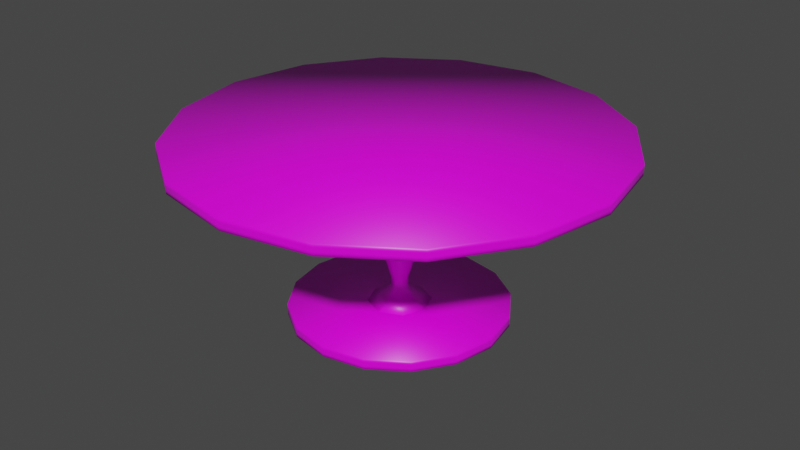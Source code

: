 # Source: Round_Table.blend  (saved by Blender 3.2.14; exported with 4.5.12 LTS)
import bpy
from mathutils import Matrix  # noqa: F401  (used for matrix-valued properties, if any)

bpy.ops.wm.read_factory_settings(use_empty=True)
scene = bpy.context.scene
scene.name = 'Scene'

# ---- collections
col_collection = bpy.data.collections.new('Collection'); scene.collection.children.link(col_collection)

# ---- images (referenced by path relative to the original .blend; pixels are not part of the script)
import os
ASSET_DIR = os.environ.get("B2B_ASSET_DIR", "")  # directory of the original .blend (textures are referenced by path, not embedded)
HERE = os.path.dirname(os.path.abspath(__file__))  # packed textures are extracted next to this script under _unpacked/

def load_image(name, relpath, width, height, colorspace="sRGB"):
    """Load a texture the original file referenced (path relative to the .blend, or extracted next to this script)."""
    p = next((c for c in (os.path.join(HERE, relpath), os.path.join(ASSET_DIR, relpath)) if relpath and os.path.exists(c)), "")
    if p:
        img = bpy.data.images.load(p, check_existing=True)
        img.name = name
    else:  # same state as the original file: an image datablock whose file is absent (Cycles renders it pink)
        img = bpy.data.images.new(name, width, height)
        img.source = "FILE"
        img.filepath = "//" + (relpath or name)
    img.colorspace_settings.name = colorspace
    return img
img_circular_blue_highlight_texture_png = load_image('Circular Blue Highlight Texture.png', 'Circular Blue Highlight Texture.png', 1024, 1024, 'sRGB')

# ---- materials (node trees are filled in below, after node groups)
mat_circular_table = bpy.data.materials.new('Circular Table')
mat_circular_table.alpha_threshold = 0.0
mat_circular_table.use_transparent_shadow = False
mat_circular_table.line_color = (0.0, 0.0, 0.0, 1.0)

# ---- material node trees
mat_circular_table.use_nodes = True; mat_circular_table.node_tree.nodes.clear()
_N = mat_circular_table.node_tree.nodes; _L = mat_circular_table.node_tree.links
n0 = _N.new('ShaderNodeOutputMaterial'); n0.name = 'Material Output'; n0.location = (300, 300)
n1 = _N.new('ShaderNodeBsdfPrincipled'); n1.name = 'Principled BSDF'; n1.location = (10, 300)
n1.distribution = 'GGX'
n1.subsurface_method = 'RANDOM_WALK_SKIN'
n1.inputs[2].default_value = 0.4
n1.inputs[3].default_value = 1.45
n1.inputs[27].default_value = (0.0, 0.0, 0.0, 1.0)
n1.inputs[28].default_value = 1.0
n2 = _N.new('ShaderNodeTexImage'); n2.name = 'Image Texture'; n2.location = (-373, 207)
n2.image = img_circular_blue_highlight_texture_png
_L.new(n1.outputs[0], n0.inputs[0])
_L.new(n2.outputs[0], n1.inputs[0])
n0.is_active_output = True

# ---- world
world_world = bpy.data.worlds.new('World'); scene.world = world_world
world_world.use_nodes = True; world_world.node_tree.nodes.clear()
_N = world_world.node_tree.nodes; _L = world_world.node_tree.links
n0 = _N.new('ShaderNodeOutputWorld'); n0.name = 'World Output'; n0.location = (300, 300)
n1 = _N.new('ShaderNodeBackground'); n1.name = 'Background'; n1.location = (10, 300)
n1.inputs[0].default_value = (0.05088, 0.05088, 0.05088, 1.0)
_L.new(n1.outputs[0], n0.inputs[0])
n0.is_active_output = True
world_world.color = (0.05088, 0.05088, 0.05088)
world_world.use_sun_shadow = False
world_world.sun_shadow_jitter_overblur = 0.0

# ---- meshes
me_cylinder = bpy.data.meshes.new('Cylinder')
me_cylinder.from_pydata([(-1.029e-07, 4.907, 3.876), (-1.029e-07, 4.907, 4.124), (1.878, 4.534, 3.876), (1.878, 4.534, 4.124), (3.47, 3.47, 3.876), (3.47, 3.47, 4.124), (4.534, 1.878, 3.876), (4.534, 1.878, 4.124), (4.907, -1.949e-07, 3.876), (4.907, -1.949e-07, 4.124), (4.534, -1.878, 3.876), (4.534, -1.878, 4.124), (3.47, -3.47, 3.876), (3.47, -3.47, 4.124), (1.878, -4.534, 3.876), (1.878, -4.534, 4.124), (-5.319e-07, -4.907, 3.876), (-5.319e-07, -4.907, 4.124), (-1.878, -4.534, 3.876), (-1.878, -4.534, 4.124), (-3.47, -3.47, 3.876), (-3.47, -3.47, 4.124), (-4.534, -1.878, 3.876), (-4.534, -1.878, 4.124), (-4.907, 7.817e-08, 3.876), (-4.907, 7.817e-08, 4.124), (-4.534, 1.878, 3.876), (-4.534, 1.878, 4.124), (-3.47, 3.47, 3.876), (-3.47, 3.47, 4.124), (-1.878, 4.534, 3.876), (-1.878, 4.534, 4.124), (-1.878, 4.534, 3.959), (-1.878, 4.534, 4.041), (-3.47, 3.47, 3.959), (-3.47, 3.47, 4.041), (-4.534, 1.878, 3.959), (-4.534, 1.878, 4.041), (-4.907, 7.817e-08, 3.959), (-4.907, 7.817e-08, 4.041), (-4.534, -1.878, 3.959), (-4.534, -1.878, 4.041), (-3.47, -3.47, 3.959), (-3.47, -3.47, 4.041), (-1.878, -4.534, 3.959), (-1.878, -4.534, 4.041), (-5.319e-07, -4.907, 3.959), (-5.319e-07, -4.907, 4.041), (1.878, -4.534, 3.959), (1.878, -4.534, 4.041), (3.47, -3.47, 3.959), (3.47, -3.47, 4.041), (4.534, -1.878, 3.959), (4.534, -1.878, 4.041), (4.907, -1.949e-07, 3.959), (4.907, -1.949e-07, 4.041), (4.534, 1.878, 3.959), (4.534, 1.878, 4.041), (3.47, 3.47, 3.959), (3.47, 3.47, 4.041), (1.878, 4.534, 3.959), (1.878, 4.534, 4.041), (-1.029e-07, 4.907, 4.041), (-1.029e-07, 4.907, 3.959)], [], [(28, 34, 32, 30), (26, 36, 34, 28), (24, 38, 36, 26), (22, 40, 38, 24), (20, 42, 40, 22), (18, 44, 42, 20), (16, 46, 44, 18), (14, 48, 46, 16), (12, 50, 48, 14), (10, 52, 50, 12), (8, 54, 52, 10), (6, 56, 54, 8), (4, 58, 56, 6), (3, 1, 31, 29, 27, 25, 23, 21, 19, 17, 15, 13, 11, 9, 7, 5), (2, 60, 58, 4), (60, 2, 0, 63), (0, 2, 4, 6, 8, 10, 12, 14, 16, 18, 20, 22, 24, 26, 28, 30), (60, 61, 59, 58), (29, 31, 33, 35), (58, 59, 57, 56), (27, 29, 35, 37), (56, 57, 55, 54), (25, 27, 37, 39), (54, 55, 53, 52), (23, 25, 39, 41), (52, 53, 51, 50), (21, 23, 41, 43), (50, 51, 49, 48), (19, 21, 43, 45), (48, 49, 47, 46), (17, 19, 45, 47), (46, 47, 45, 44), (15, 17, 47, 49), (44, 45, 43, 42), (13, 15, 49, 51), (42, 43, 41, 40), (11, 13, 51, 53), (40, 41, 39, 38), (9, 11, 53, 55), (38, 39, 37, 36), (7, 9, 55, 57), (36, 37, 35, 34), (5, 7, 57, 59), (34, 35, 33, 32), (3, 5, 59, 61), (32, 33, 62, 63), (63, 0, 30, 32), (1, 3, 61, 62), (31, 1, 62, 33), (62, 61, 60, 63)])
me_cylinder.polygons.foreach_set('use_smooth', [True] * 50)
_uv = me_cylinder.uv_layers.new(name='UVMap')
_uv.uv.foreach_set('vector', [0.08937, 0.5023, 0.07919, 0.5023, 0.07919, 0.2651, 0.08937, 0.2651, 0.08937, 0.7394, 0.07919, 0.7394, 0.07919, 0.5023, 0.08937, 0.5023, 0.08937, 0.9766, 0.07919, 0.9766, 0.07919, 0.7394, 0.08937, 0.7394, 0.1393, 0.2559, 0.1289, 0.2559, 0.1289, 0.01453, 0.1393, 0.01453, 0.1393, 0.4972, 0.1289, 0.4972, 0.1289, 0.2559, 0.1393, 0.2559, 0.1393, 0.7386, 0.1289, 0.7386, 0.1289, 0.4972, 0.1393, 0.4972, 0.1393, 0.9799, 0.1289, 0.9799, 0.1289, 0.7386, 0.1393, 0.7386, 0.1171, 0.2559, 0.1067, 0.2559, 0.1067, 0.01453, 0.1171, 0.01453, 0.1171, 0.4972, 0.1067, 0.4972, 0.1067, 0.2559, 0.1171, 0.2559, 0.1171, 0.7386, 0.1067, 0.7386, 0.1067, 0.4972, 0.1171, 0.4972, 0.1171, 0.9799, 0.1067, 0.9799, 0.1067, 0.7386, 0.1171, 0.7386, 0.08381, 0.2559, 0.07345, 0.2559, 0.07345, 0.01453, 0.08381, 0.01453, 0.08381, 0.4972, 0.07345, 0.4972, 0.07345, 0.2559, 0.08381, 0.2559, 0.5095, 0.1264, 0.6403, 0.1963, 0.7344, 0.311, 0.7774, 0.4529, 0.7629, 0.6005, 0.693, 0.7313, 0.5783, 0.8254, 0.4364, 0.8685, 0.2888, 0.8539, 0.158, 0.784, 0.06386, 0.6694, 0.0208, 0.5274, 0.03534, 0.3798, 0.1053, 0.249, 0.2199, 0.1549, 0.3618, 0.1119, 0.08381, 0.7386, 0.07345, 0.7386, 0.07345, 0.4972, 0.08381, 0.4972, 0.07345, 0.7386, 0.08381, 0.7386, 0.08381, 0.9799, 0.07345, 0.9799, 0.693, 0.249, 0.7629, 0.3798, 0.7774, 0.5274, 0.7344, 0.6694, 0.6403, 0.784, 0.5095, 0.8539, 0.3618, 0.8685, 0.2199, 0.8254, 0.1053, 0.7313, 0.03534, 0.6005, 0.0208, 0.4529, 0.06386, 0.311, 0.158, 0.1963, 0.2888, 0.1264, 0.4364, 0.1119, 0.5783, 0.1549, 0.9395, 0.2767, 0.9489, 0.2767, 0.9489, 0.4957, 0.9395, 0.4957, 0.06163, 0.4972, 0.06163, 0.7386, 0.05127, 0.7386, 0.05127, 0.4972, 0.9395, 0.4957, 0.9489, 0.4957, 0.9489, 0.7147, 0.9395, 0.7147, 0.06163, 0.2559, 0.06163, 0.4972, 0.05127, 0.4972, 0.05127, 0.2559, 0.9395, 0.7147, 0.9489, 0.7147, 0.9489, 0.9338, 0.9395, 0.9338, 0.06163, 0.01453, 0.06163, 0.2559, 0.05127, 0.2559, 0.05127, 0.01453, 0.8992, 0.05769, 0.9086, 0.05769, 0.9086, 0.2767, 0.8992, 0.2767, 0.08454, 0.2559, 0.08454, 0.01453, 0.0949, 0.01453, 0.0949, 0.2559, 0.8992, 0.2767, 0.9086, 0.2767, 0.9086, 0.4957, 0.8992, 0.4957, 0.08454, 0.4972, 0.08454, 0.2559, 0.0949, 0.2559, 0.0949, 0.4972, 0.8992, 0.4957, 0.9086, 0.4957, 0.9086, 0.7147, 0.8992, 0.7147, 0.08454, 0.7386, 0.08454, 0.4972, 0.0949, 0.4972, 0.0949, 0.7386, 0.8992, 0.7147, 0.9086, 0.7147, 0.9086, 0.9338, 0.8992, 0.9338, 0.08454, 0.9799, 0.08454, 0.7386, 0.0949, 0.7386, 0.0949, 0.9799, 0.9193, 0.05769, 0.9287, 0.05769, 0.9287, 0.2767, 0.9193, 0.2767, 0.06236, 0.2559, 0.06236, 0.01453, 0.07272, 0.01453, 0.07272, 0.2559, 0.9193, 0.2767, 0.9287, 0.2767, 0.9287, 0.4957, 0.9193, 0.4957, 0.06236, 0.4972, 0.06236, 0.2559, 0.07272, 0.2559, 0.07272, 0.4972, 0.9193, 0.4957, 0.9287, 0.4957, 0.9287, 0.7147, 0.9193, 0.7147, 0.06236, 0.7386, 0.06236, 0.4972, 0.07272, 0.4972, 0.07272, 0.7386, 0.9193, 0.7147, 0.9287, 0.7147, 0.9287, 0.9338, 0.9193, 0.9338, 0.06236, 0.9799, 0.06236, 0.7386, 0.07272, 0.7386, 0.07272, 0.9799, 0.8892, 0.05769, 0.8986, 0.05769, 0.8986, 0.2767, 0.8892, 0.2767, 0.04018, 0.2559, 0.04018, 0.01453, 0.05054, 0.01453, 0.05054, 0.2559, 0.8892, 0.2767, 0.8986, 0.2767, 0.8986, 0.4957, 0.8892, 0.4957, 0.04018, 0.4972, 0.04018, 0.2559, 0.05054, 0.2559, 0.05054, 0.4972, 0.8892, 0.4957, 0.8986, 0.4957, 0.8986, 0.7147, 0.8892, 0.7147, 0.04018, 0.7386, 0.04018, 0.4972, 0.05054, 0.4972, 0.05054, 0.7386, 0.8892, 0.7147, 0.8986, 0.7147, 0.8986, 0.9338, 0.8892, 0.9338, 0.07919, 0.02795, 0.08937, 0.02795, 0.08937, 0.2651, 0.07919, 0.2651, 0.04018, 0.9799, 0.04018, 0.7386, 0.05054, 0.7386, 0.05054, 0.9799, 0.06163, 0.7386, 0.06163, 0.9799, 0.05127, 0.9799, 0.05127, 0.7386, 0.9489, 0.05769, 0.9489, 0.2767, 0.9395, 0.2767, 0.9395, 0.05769])
me_cylinder.materials.append(mat_circular_table)
me_cylinder.update()
me_cylinder_001 = bpy.data.meshes.new('Cylinder.001')
me_cylinder_001.from_pydata([(-9.579e-08, 2.454, 0.0007677), (-9.578e-08, 2.454, 0.2485), (0.939, 2.267, 0.0007677), (0.939, 2.267, 0.2485), (1.735, 1.735, 0.0007677), (1.735, 1.735, 0.2485), (2.267, 0.939, 0.0007677), (2.267, 0.939, 0.2485), (2.454, -9.743e-08, 0.0007677), (2.454, -9.743e-08, 0.2485), (2.267, -0.939, 0.0007677), (2.267, -0.939, 0.2485), (1.735, -1.735, 0.0007677), (1.735, -1.735, 0.2485), (0.939, -2.267, 0.0007677), (0.939, -2.267, 0.2485), (-3.103e-07, -2.454, 0.0007677), (-3.103e-07, -2.454, 0.2485), (-0.939, -2.267, 0.0007677), (-0.939, -2.267, 0.2485), (-1.735, -1.735, 0.0007677), (-1.735, -1.735, 0.2485), (-2.267, -0.939, 0.0007677), (-2.267, -0.939, 0.2485), (-2.454, 3.908e-08, 0.0007677), (-2.454, 3.908e-08, 0.2485), (-2.267, 0.939, 0.0007677), (-2.267, 0.939, 0.2485), (-1.735, 1.735, 0.0007677), (-1.735, 1.735, 0.2485), (-0.939, 2.267, 0.0007677), (-0.939, 2.267, 0.2485), (-0.939, 2.267, 0.08335), (-0.939, 2.267, 0.1659), (-1.735, 1.735, 0.08335), (-1.735, 1.735, 0.1659), (-2.267, 0.939, 0.08335), (-2.267, 0.939, 0.1659), (-2.454, 3.908e-08, 0.08335), (-2.454, 3.908e-08, 0.1659), (-2.267, -0.939, 0.08335), (-2.267, -0.939, 0.1659), (-1.735, -1.735, 0.08335), (-1.735, -1.735, 0.1659), (-0.939, -2.267, 0.08335), (-0.939, -2.267, 0.1659), (-3.103e-07, -2.454, 0.08335), (-3.103e-07, -2.454, 0.1659), (0.939, -2.267, 0.08335), (0.939, -2.267, 0.1659), (1.735, -1.735, 0.08335), (1.735, -1.735, 0.1659), (2.267, -0.939, 0.08335), (2.267, -0.939, 0.1659), (2.454, -9.743e-08, 0.08335), (2.454, -9.743e-08, 0.1659), (2.267, 0.939, 0.08335), (2.267, 0.939, 0.1659), (1.735, 1.735, 0.08335), (1.735, 1.735, 0.1659), (0.939, 2.267, 0.08335), (0.939, 2.267, 0.1659), (-9.578e-08, 2.454, 0.1659), (-9.578e-08, 2.454, 0.08335)], [], [(28, 34, 32, 30), (26, 36, 34, 28), (24, 38, 36, 26), (22, 40, 38, 24), (20, 42, 40, 22), (18, 44, 42, 20), (16, 46, 44, 18), (14, 48, 46, 16), (12, 50, 48, 14), (10, 52, 50, 12), (8, 54, 52, 10), (6, 56, 54, 8), (4, 58, 56, 6), (3, 1, 31, 29, 27, 25, 23, 21, 19, 17, 15, 13, 11, 9, 7, 5), (2, 60, 58, 4), (60, 2, 0, 63), (0, 2, 4, 6, 8, 10, 12, 14, 16, 18, 20, 22, 24, 26, 28, 30), (60, 61, 59, 58), (29, 31, 33, 35), (58, 59, 57, 56), (27, 29, 35, 37), (56, 57, 55, 54), (25, 27, 37, 39), (54, 55, 53, 52), (23, 25, 39, 41), (52, 53, 51, 50), (21, 23, 41, 43), (50, 51, 49, 48), (19, 21, 43, 45), (48, 49, 47, 46), (17, 19, 45, 47), (46, 47, 45, 44), (15, 17, 47, 49), (44, 45, 43, 42), (13, 15, 49, 51), (42, 43, 41, 40), (11, 13, 51, 53), (40, 41, 39, 38), (9, 11, 53, 55), (38, 39, 37, 36), (7, 9, 55, 57), (36, 37, 35, 34), (5, 7, 57, 59), (34, 35, 33, 32), (3, 5, 59, 61), (32, 33, 62, 63), (63, 0, 30, 32), (1, 3, 61, 62), (31, 1, 62, 33), (62, 61, 60, 63)])
me_cylinder_001.polygons.foreach_set('use_smooth', [True] * 50)
_uv = me_cylinder_001.uv_layers.new(name='UVMap')
_uv.uv.foreach_set('vector', [0.04326, 0.5, 0.02181, 0.5, 0.02181, 0.2501, 0.04326, 0.2501, 0.04326, 0.7499, 0.02181, 0.7499, 0.02181, 0.5, 0.04326, 0.5, 0.04326, 0.9999, 0.02181, 0.9999, 0.02181, 0.7499, 0.04326, 0.7499, 0.08664, 0.2501, 0.06519, 0.2501, 0.06519, 0.0001172, 0.08665, 0.0001172, 0.08665, 0.5, 0.06519, 0.5, 0.06519, 0.2501, 0.08664, 0.2501, 0.08665, 0.7499, 0.06519, 0.7499, 0.06519, 0.5, 0.08665, 0.5, 0.08665, 0.9999, 0.06519, 0.9999, 0.06519, 0.7499, 0.08665, 0.7499, 0.06495, 0.2501, 0.0435, 0.2501, 0.0435, 0.0001172, 0.06495, 0.0001172, 0.06495, 0.5, 0.0435, 0.5, 0.0435, 0.2501, 0.06495, 0.2501, 0.06495, 0.7499, 0.0435, 0.7499, 0.0435, 0.5, 0.06495, 0.5, 0.06495, 0.9999, 0.0435, 0.9999, 0.0435, 0.7499, 0.06495, 0.7499, 0.1303, 0.7499, 0.1517, 0.7499, 0.1517, 0.9999, 0.1303, 0.9999, 0.1303, 0.5, 0.1517, 0.5, 0.1517, 0.7499, 0.1303, 0.7499, 0.5783, 0.1549, 0.693, 0.249, 0.7629, 0.3798, 0.7774, 0.5274, 0.7344, 0.6694, 0.6403, 0.784, 0.5095, 0.8539, 0.3618, 0.8685, 0.2199, 0.8254, 0.1053, 0.7313, 0.03534, 0.6005, 0.0208, 0.4529, 0.06386, 0.311, 0.158, 0.1963, 0.2888, 0.1264, 0.4364, 0.1119, 0.1303, 0.2501, 0.1517, 0.2501, 0.1517, 0.5, 0.1303, 0.5, 0.1517, 0.2501, 0.1303, 0.2501, 0.1303, 0.0001172, 0.1517, 0.0001172, 0.693, 0.249, 0.7629, 0.3798, 0.7774, 0.5274, 0.7344, 0.6694, 0.6403, 0.784, 0.5095, 0.8539, 0.3618, 0.8685, 0.2199, 0.8254, 0.1053, 0.7313, 0.03534, 0.6005, 0.0208, 0.4529, 0.06386, 0.311, 0.158, 0.1963, 0.2888, 0.1264, 0.4364, 0.1119, 0.5783, 0.1549, 0.9466, 0.7265, 0.9271, 0.7265, 0.9271, 0.4988, 0.9466, 0.4988, 0.0001172, 0.5, 0.0001173, 0.2501, 0.02157, 0.2501, 0.02157, 0.5, 0.9466, 0.4988, 0.9271, 0.4988, 0.9271, 0.2712, 0.9466, 0.2712, 0.0001172, 0.7499, 0.0001172, 0.5, 0.02157, 0.5, 0.02157, 0.7499, 0.9466, 0.2712, 0.9271, 0.2712, 0.9271, 0.04347, 0.9466, 0.04347, 0.0001175, 0.9999, 0.0001172, 0.7499, 0.02157, 0.7499, 0.02157, 0.9999, 0.8878, 0.04347, 0.9073, 0.04347, 0.9073, 0.2712, 0.8878, 0.2712, 0.08688, 0.2501, 0.08688, 0.0001172, 0.1083, 0.0001172, 0.1083, 0.2501, 0.8878, 0.2712, 0.9073, 0.2712, 0.9073, 0.4988, 0.8878, 0.4988, 0.08688, 0.5, 0.08688, 0.2501, 0.1083, 0.2501, 0.1083, 0.5, 0.8878, 0.4988, 0.9073, 0.4988, 0.9073, 0.7265, 0.8878, 0.7265, 0.08688, 0.7499, 0.08688, 0.5, 0.1083, 0.5, 0.1083, 0.7499, 0.8878, 0.7265, 0.9073, 0.7265, 0.9073, 0.9542, 0.8878, 0.9542, 0.08688, 0.9999, 0.08688, 0.7499, 0.1083, 0.7499, 0.1083, 0.9999, 0.9074, 0.04347, 0.9269, 0.04347, 0.9269, 0.2712, 0.9074, 0.2712, 0.1086, 0.2501, 0.1086, 0.0001172, 0.13, 0.0001172, 0.13, 0.2501, 0.9074, 0.2712, 0.9269, 0.2712, 0.9269, 0.4988, 0.9074, 0.4988, 0.1086, 0.5, 0.1086, 0.2501, 0.13, 0.2501, 0.13, 0.5, 0.9074, 0.4988, 0.9269, 0.4988, 0.9269, 0.7265, 0.9074, 0.7265, 0.1086, 0.7499, 0.1086, 0.5, 0.13, 0.5, 0.13, 0.7499, 0.9074, 0.7265, 0.9269, 0.7265, 0.9269, 0.9542, 0.9074, 0.9542, 0.1086, 0.9999, 0.1086, 0.7499, 0.13, 0.7499, 0.13, 0.9999, 0.9467, 0.04347, 0.9663, 0.04347, 0.9663, 0.2712, 0.9467, 0.2712, 0.1734, 0.7499, 0.1734, 0.9999, 0.152, 0.9999, 0.152, 0.7499, 0.9467, 0.2712, 0.9663, 0.2712, 0.9663, 0.4988, 0.9467, 0.4988, 0.1734, 0.5, 0.1734, 0.7499, 0.152, 0.7499, 0.152, 0.5, 0.9467, 0.4988, 0.9663, 0.4988, 0.9663, 0.7265, 0.9467, 0.7265, 0.1734, 0.2501, 0.1734, 0.5, 0.152, 0.5, 0.152, 0.2501, 0.9467, 0.7265, 0.9663, 0.7265, 0.9663, 0.9542, 0.9467, 0.9542, 0.02181, 0.0001172, 0.04326, 0.0001172, 0.04326, 0.2501, 0.02181, 0.2501, 0.1734, 0.0001172, 0.1734, 0.2501, 0.152, 0.2501, 0.152, 0.0001172, 0.0001173, 0.2501, 0.0001178, 0.0001172, 0.02157, 0.0001172, 0.02157, 0.2501, 0.9271, 0.9542, 0.9271, 0.7265, 0.9466, 0.7265, 0.9466, 0.9542])
me_cylinder_001.materials.append(mat_circular_table)
me_cylinder_001.update()
me_cylinder_002 = bpy.data.meshes.new('Cylinder.002')
me_cylinder_002.from_pydata([(0.5925, 0.5925, 0.181), (2.036, 2.036, 3.934), (0.5925, -0.5925, 0.181), (2.036, -2.036, 3.934), (-0.5925, -0.5925, 0.181), (-2.036, -2.036, 3.934), (-0.5925, 0.5925, 0.181), (-2.036, 2.036, 3.934), (0.4883, 0.4883, 2.034), (0.4883, -0.4883, 2.034), (-0.4883, -0.4883, 2.034), (-0.4883, 0.4883, 2.034), (0.2884, 0.2884, 0.3985), (0.2884, -0.2884, 0.3985), (-0.2884, -0.2884, 0.3985), (-0.2884, 0.2884, 0.3985), (0.2412, 0.2412, 1.319), (0.2412, -0.2412, 1.319), (-0.2412, -0.2412, 1.319), (-0.2412, 0.2412, 1.319), (0.1729, 0.1729, 0.9912), (0.1729, -0.1729, 0.9912), (-0.1729, -0.1729, 0.9912), (-0.1729, 0.1729, 0.9912), (1.575, 1.575, 3.517), (1.113, 1.113, 3.016), (0.7627, 0.7627, 2.515), (1.575, -1.575, 3.517), (1.113, -1.113, 3.016), (0.7627, -0.7627, 2.515), (-1.575, 1.575, 3.517), (-1.113, 1.113, 3.016), (-0.7627, 0.7627, 2.515), (-1.575, -1.575, 3.517), (-1.113, -1.113, 3.016), (-0.7627, -0.7627, 2.515), (0.3435, 0.3435, 1.667), (0.3435, -0.3435, 1.667), (-0.3435, -0.3435, 1.667), (-0.3435, 0.3435, 1.667), (0.1295, 0.1295, 0.7838), (0.1377, 0.1377, 0.5966), (0.1295, -0.1295, 0.7838), (0.1377, -0.1377, 0.5966), (-0.1295, -0.1295, 0.7838), (-0.1377, -0.1377, 0.5966), (-0.1295, 0.1295, 0.7838), (-0.1377, 0.1377, 0.5966), (-0.02504, 0.8329, 0.181), (0.02504, 0.8329, 0.181), (0.02508, 2.874, 3.934), (-0.02508, 2.874, 3.934), (0.8329, 0.02504, 0.181), (0.8329, -0.02504, 0.181), (2.874, -0.02508, 3.934), (2.874, 0.02508, 3.934), (0.02504, -0.8329, 0.181), (-0.02504, -0.8329, 0.181), (-0.02508, -2.874, 3.934), (0.02508, -2.874, 3.934), (-0.8329, -0.02504, 0.181), (-0.8329, 0.02504, 0.181), (-2.874, 0.02508, 3.934), (-2.874, -0.02508, 3.934), (-0.02502, 0.6855, 2.034), (0.02502, 0.6855, 2.034), (0.6855, -0.02502, 2.034), (0.6855, 0.02502, 2.034), (-0.02502, -0.6855, 2.034), (0.02502, -0.6855, 2.034), (-0.6855, 0.02502, 2.034), (-0.6855, -0.02502, 2.034), (0.4029, 0.02503, 0.3985), (0.4029, -0.02503, 0.3985), (0.02503, -0.4029, 0.3985), (-0.02503, -0.4029, 0.3985), (-0.4029, -0.02503, 0.3985), (-0.4029, 0.02503, 0.3985), (-0.02503, 0.4029, 0.3985), (0.02503, 0.4029, 0.3985), (-0.025, 0.3362, 1.319), (0.025, 0.3362, 1.319), (0.3362, -0.025, 1.319), (0.3362, 0.025, 1.319), (-0.025, -0.3362, 1.319), (0.025, -0.3362, 1.319), (-0.3362, 0.025, 1.319), (-0.3362, -0.025, 1.319), (0.2395, -0.02499, 0.9912), (0.2395, 0.02499, 0.9912), (-0.02499, -0.2395, 0.9912), (0.02499, -0.2395, 0.9912), (-0.2395, 0.02499, 0.9912), (-0.2395, -0.02499, 0.9912), (0.02499, 0.2395, 0.9912), (-0.02499, 0.2395, 0.9912), (-0.02504, 1.074, 2.515), (0.02504, 1.074, 2.515), (-0.02506, 1.568, 3.016), (0.02506, 1.568, 3.016), (0.02507, 2.222, 3.517), (-0.02507, 2.222, 3.517), (2.222, -0.02507, 3.517), (2.222, 0.02507, 3.517), (1.568, -0.02506, 3.016), (1.568, 0.02506, 3.016), (1.074, 0.02504, 2.515), (1.074, -0.02504, 2.515), (-0.02507, -2.222, 3.517), (0.02507, -2.222, 3.517), (-0.02506, -1.568, 3.016), (0.02506, -1.568, 3.016), (0.02504, -1.074, 2.515), (-0.02504, -1.074, 2.515), (-2.222, 0.02507, 3.517), (-2.222, -0.02507, 3.517), (-1.568, 0.02506, 3.016), (-1.568, -0.02506, 3.016), (-1.074, -0.02504, 2.515), (-1.074, 0.02504, 2.515), (0.02501, 0.4808, 1.667), (-0.02501, 0.4808, 1.667), (0.4808, 0.02501, 1.667), (0.4808, -0.02501, 1.667), (0.02501, -0.4808, 1.667), (-0.02501, -0.4808, 1.667), (-0.4808, -0.02501, 1.667), (-0.4808, 0.02501, 1.667), (0.1782, -0.025, 0.7838), (0.1782, 0.025, 0.7838), (0.1898, 0.02501, 0.5966), (0.1898, -0.02501, 0.5966), (-0.025, -0.1782, 0.7838), (0.025, -0.1782, 0.7838), (0.02501, -0.1898, 0.5966), (-0.02501, -0.1898, 0.5966), (-0.1782, 0.025, 0.7838), (-0.1782, -0.025, 0.7838), (-0.1898, -0.02501, 0.5966), (-0.1898, 0.02501, 0.5966), (-0.02501, 0.1898, 0.5966), (0.02501, 0.1898, 0.5966), (0.025, 0.1782, 0.7838), (-0.025, 0.1782, 0.7838)], [], [(13, 2, 53, 73), (24, 25, 99, 100), (25, 24, 103, 105), (104, 102, 27, 28), (14, 4, 57, 75), (27, 109, 111, 28), (110, 108, 33, 34), (15, 6, 61, 77), (33, 115, 117, 34), (116, 114, 30, 31), (8, 67, 122, 36), (30, 101, 98, 31), (26, 8, 65, 97), (79, 141, 41, 12), (20, 40, 142, 94), (11, 64, 121, 39), (70, 119, 32, 11), (127, 70, 11, 39), (10, 71, 126, 38), (68, 113, 35, 10), (125, 68, 10, 38), (9, 69, 124, 37), (29, 9, 66, 107), (123, 66, 9, 37), (8, 26, 106, 67), (48, 49, 0, 52, 53, 2, 56, 57, 4, 60, 61, 6), (0, 12, 72, 52), (2, 13, 74, 56), (4, 14, 76, 60), (6, 15, 78, 48), (1, 50, 51, 7, 62, 63, 5, 58, 59, 3, 54, 55), (94, 81, 16, 20), (16, 83, 89, 20), (88, 82, 17, 21), (38, 126, 87, 18), (17, 85, 91, 21), (90, 84, 18, 22), (19, 39, 121, 80), (18, 87, 93, 22), (92, 86, 19, 23), (42, 43, 131, 128), (19, 80, 95, 23), (100, 50, 1, 24), (1, 55, 103, 24), (47, 46, 143, 140), (46, 47, 139, 136), (44, 137, 138, 45), (141, 142, 40, 41), (44, 45, 135, 132), (42, 133, 134, 43), (40, 129, 130, 41), (9, 29, 112, 69), (25, 26, 97, 99), (26, 25, 105, 106), (8, 36, 120, 65), (31, 98, 96, 32), (11, 32, 96, 64), (30, 7, 51, 101), (119, 116, 31, 32), (42, 21, 91, 133), (7, 30, 114, 62), (43, 134, 74, 13), (35, 34, 117, 118), (10, 35, 118, 71), (5, 63, 115, 33), (113, 110, 34, 35), (5, 33, 108, 58), (29, 28, 111, 112), (3, 59, 109, 27), (107, 104, 28, 29), (3, 27, 102, 54), (37, 124, 85, 17), (36, 122, 83, 16), (37, 17, 82, 123), (38, 18, 84, 125), (39, 19, 86, 127), (81, 120, 36, 16), (41, 130, 72, 12), (40, 20, 89, 129), (43, 13, 73, 131), (21, 42, 128, 88), (45, 138, 76, 14), (44, 22, 93, 137), (45, 14, 75, 135), (132, 90, 22, 44), (15, 47, 140, 78), (23, 95, 143, 46), (47, 15, 77, 139), (136, 92, 23, 46), (73, 53, 52, 72), (75, 57, 56, 74), (77, 61, 60, 76), (121, 64, 65, 120), (101, 51, 50, 100), (107, 66, 67, 106), (113, 68, 69, 112), (119, 70, 71, 118), (131, 73, 72, 130), (135, 75, 74, 134), (139, 77, 76, 138), (48, 78, 79, 49), (95, 80, 81, 94), (123, 82, 83, 122), (125, 84, 85, 124), (127, 86, 87, 126), (82, 88, 89, 83), (84, 90, 91, 85), (86, 92, 93, 87), (143, 95, 94, 142), (64, 96, 97, 65), (96, 98, 99, 97), (98, 101, 100, 99), (54, 102, 103, 55), (102, 104, 105, 103), (104, 107, 106, 105), (58, 108, 109, 59), (108, 110, 111, 109), (110, 113, 112, 111), (62, 114, 115, 63), (114, 116, 117, 115), (116, 119, 118, 117), (80, 121, 120, 81), (66, 123, 122, 67), (68, 125, 124, 69), (70, 127, 126, 71), (88, 128, 129, 89), (128, 131, 130, 129), (90, 132, 133, 91), (132, 135, 134, 133), (92, 136, 137, 93), (136, 139, 138, 137), (78, 140, 141, 79), (140, 143, 142, 141), (49, 79, 12, 0)])
me_cylinder_002.polygons.foreach_set('use_smooth', [True] * 134)
_uv = me_cylinder_002.uv_layers.new(name='UVMap')
_uv.uv.foreach_set('vector', [0.5359, 0.6655, 0.5501, 0.7071, 0.4956, 0.7078, 0.5091, 0.6669, 0.4127, 0.3019, 0.4373, 0.3756, 0.3447, 0.4381, 0.2853, 0.3923, 0.4373, 0.3756, 0.4127, 0.3019, 0.5698, 0.2983, 0.5492, 0.3711, 0.3472, 0.4337, 0.2877, 0.3878, 0.4151, 0.2975, 0.4397, 0.3712, 0.5316, 0.6669, 0.5457, 0.7085, 0.4912, 0.7092, 0.5047, 0.6683, 0.4151, 0.2975, 0.5722, 0.2939, 0.5517, 0.3666, 0.4397, 0.3712, 0.3428, 0.4351, 0.2834, 0.3893, 0.4108, 0.2989, 0.4354, 0.3726, 0.5379, 0.674, 0.5523, 0.7156, 0.4976, 0.7167, 0.511, 0.6755, 0.4108, 0.2989, 0.5678, 0.2953, 0.5473, 0.368, 0.4354, 0.3726, 0.3489, 0.442, 0.2895, 0.3961, 0.417, 0.3059, 0.4415, 0.3796, 0.4771, 0.4968, 0.5259, 0.4915, 0.5234, 0.5308, 0.4899, 0.5359, 0.417, 0.3059, 0.574, 0.3024, 0.5534, 0.3751, 0.4415, 0.3796, 0.4584, 0.4397, 0.4771, 0.4968, 0.4345, 0.5211, 0.3936, 0.4805, 0.5067, 0.6714, 0.5114, 0.6442, 0.5241, 0.6418, 0.5335, 0.6699, 0.5114, 0.6023, 0.518, 0.6229, 0.5069, 0.6267, 0.4969, 0.6086, 0.4812, 0.5007, 0.53, 0.4955, 0.5274, 0.5348, 0.4939, 0.5398, 0.4386, 0.525, 0.3978, 0.4844, 0.4625, 0.4436, 0.4812, 0.5007, 0.4638, 0.5553, 0.4386, 0.525, 0.4812, 0.5007, 0.4939, 0.5398, 0.4752, 0.4937, 0.524, 0.4884, 0.5214, 0.5278, 0.4879, 0.5328, 0.4326, 0.518, 0.3917, 0.4775, 0.4565, 0.4366, 0.4752, 0.4937, 0.4578, 0.5484, 0.4326, 0.518, 0.4752, 0.4937, 0.4879, 0.5328, 0.4796, 0.4923, 0.5284, 0.487, 0.5258, 0.5264, 0.4923, 0.5314, 0.4608, 0.4352, 0.4796, 0.4923, 0.437, 0.5166, 0.3961, 0.4761, 0.4622, 0.5469, 0.437, 0.5166, 0.4796, 0.4923, 0.4923, 0.5314, 0.4771, 0.4968, 0.4584, 0.4397, 0.535, 0.4345, 0.5259, 0.4915, 0.6025, 0.1649, 0.6217, 0.1778, 0.7774, 0.4149, 0.7243, 0.6936, 0.7115, 0.7128, 0.4744, 0.8685, 0.1957, 0.8154, 0.1765, 0.8026, 0.0208, 0.5654, 0.0739, 0.2867, 0.08671, 0.2676, 0.3239, 0.1119, 0.5477, 0.7116, 0.5335, 0.6699, 0.5558, 0.6554, 0.5908, 0.6795, 0.5501, 0.7071, 0.5359, 0.6655, 0.5582, 0.6509, 0.5933, 0.6751, 0.5457, 0.7085, 0.5316, 0.6669, 0.5538, 0.6523, 0.5889, 0.6765, 0.5523, 0.7156, 0.5379, 0.674, 0.5601, 0.6592, 0.5955, 0.6832, 0.07707, 0.7007, 0.02208, 0.4156, 0.0208, 0.4052, 0.1832, 0.1676, 0.4658, 0.113, 0.4789, 0.1157, 0.7186, 0.2795, 0.7736, 0.5646, 0.7747, 0.5751, 0.6124, 0.8128, 0.3298, 0.8673, 0.3168, 0.8645, 0.4969, 0.6086, 0.4802, 0.5806, 0.5012, 0.5709, 0.5114, 0.6023, 0.5012, 0.5709, 0.5239, 0.5665, 0.5268, 0.5989, 0.5114, 0.6023, 0.4994, 0.6041, 0.4827, 0.5762, 0.5037, 0.5664, 0.5138, 0.5979, 0.4879, 0.5328, 0.5214, 0.5278, 0.522, 0.5635, 0.4993, 0.5678, 0.5037, 0.5664, 0.5264, 0.562, 0.5293, 0.5944, 0.5138, 0.5979, 0.495, 0.6055, 0.4783, 0.5776, 0.4993, 0.5678, 0.5095, 0.5993, 0.5053, 0.5748, 0.4939, 0.5398, 0.5274, 0.5348, 0.528, 0.5705, 0.4993, 0.5678, 0.522, 0.5635, 0.5249, 0.5958, 0.5095, 0.5993, 0.5009, 0.6125, 0.4843, 0.5846, 0.5053, 0.5748, 0.5154, 0.6063, 0.5205, 0.6184, 0.5266, 0.6374, 0.5139, 0.6398, 0.5094, 0.6223, 0.5053, 0.5748, 0.528, 0.5705, 0.5308, 0.6028, 0.5154, 0.6063, 0.2853, 0.3923, 0.2285, 0.3512, 0.3899, 0.2342, 0.4127, 0.3019, 0.3899, 0.2342, 0.5908, 0.2308, 0.5698, 0.2983, 0.4127, 0.3019, 0.5283, 0.6458, 0.5221, 0.6269, 0.5334, 0.6235, 0.5401, 0.6405, 0.5221, 0.6269, 0.5283, 0.6458, 0.5156, 0.6483, 0.511, 0.6307, 0.5161, 0.6198, 0.5274, 0.6166, 0.534, 0.6335, 0.5222, 0.6388, 0.5114, 0.6442, 0.5069, 0.6267, 0.518, 0.6229, 0.5241, 0.6418, 0.5161, 0.6198, 0.5222, 0.6388, 0.5095, 0.6412, 0.505, 0.6237, 0.5205, 0.6184, 0.5318, 0.6152, 0.5384, 0.6321, 0.5266, 0.6374, 0.518, 0.6229, 0.5293, 0.6196, 0.5359, 0.6366, 0.5241, 0.6418, 0.4796, 0.4923, 0.4608, 0.4352, 0.5374, 0.43, 0.5284, 0.487, 0.4373, 0.3756, 0.4584, 0.4397, 0.3936, 0.4805, 0.3447, 0.4381, 0.4584, 0.4397, 0.4373, 0.3756, 0.5492, 0.3711, 0.535, 0.4345, 0.4771, 0.4968, 0.4899, 0.5359, 0.4597, 0.5514, 0.4345, 0.5211, 0.4415, 0.3796, 0.5534, 0.3751, 0.5391, 0.4385, 0.4625, 0.4436, 0.4812, 0.5007, 0.4625, 0.4436, 0.5391, 0.4385, 0.53, 0.4955, 0.417, 0.3059, 0.3943, 0.2382, 0.5951, 0.2349, 0.574, 0.3024, 0.3978, 0.4844, 0.3489, 0.442, 0.4415, 0.3796, 0.4625, 0.4436, 0.5205, 0.6184, 0.5138, 0.5979, 0.5293, 0.5944, 0.5318, 0.6152, 0.3943, 0.2382, 0.417, 0.3059, 0.2895, 0.3961, 0.2328, 0.355, 0.5266, 0.6374, 0.5384, 0.6321, 0.5582, 0.6509, 0.5359, 0.6655, 0.4565, 0.4366, 0.4354, 0.3726, 0.5473, 0.368, 0.533, 0.4314, 0.4752, 0.4937, 0.4565, 0.4366, 0.533, 0.4314, 0.524, 0.4884, 0.388, 0.2312, 0.5889, 0.2277, 0.5678, 0.2953, 0.4108, 0.2989, 0.3917, 0.4775, 0.3428, 0.4351, 0.4354, 0.3726, 0.4565, 0.4366, 0.388, 0.2312, 0.4108, 0.2989, 0.2834, 0.3893, 0.2266, 0.3481, 0.4608, 0.4352, 0.4397, 0.3712, 0.5517, 0.3666, 0.5374, 0.43, 0.3924, 0.2298, 0.5933, 0.2263, 0.5722, 0.2939, 0.4151, 0.2975, 0.3961, 0.4761, 0.3472, 0.4337, 0.4397, 0.3712, 0.4608, 0.4352, 0.3924, 0.2298, 0.4151, 0.2975, 0.2877, 0.3878, 0.2309, 0.3467, 0.4923, 0.5314, 0.5258, 0.5264, 0.5264, 0.562, 0.5037, 0.5664, 0.4899, 0.5359, 0.5234, 0.5308, 0.5239, 0.5665, 0.5012, 0.5709, 0.4923, 0.5314, 0.5037, 0.5664, 0.4827, 0.5762, 0.4622, 0.5469, 0.4879, 0.5328, 0.4993, 0.5678, 0.4783, 0.5776, 0.4578, 0.5484, 0.4939, 0.5398, 0.5053, 0.5748, 0.4843, 0.5846, 0.4638, 0.5553, 0.4802, 0.5806, 0.4597, 0.5514, 0.4899, 0.5359, 0.5012, 0.5709, 0.5241, 0.6418, 0.5359, 0.6366, 0.5558, 0.6554, 0.5335, 0.6699, 0.518, 0.6229, 0.5114, 0.6023, 0.5268, 0.5989, 0.5293, 0.6196, 0.5266, 0.6374, 0.5359, 0.6655, 0.5091, 0.6669, 0.5139, 0.6398, 0.5138, 0.5979, 0.5205, 0.6184, 0.5094, 0.6223, 0.4994, 0.6041, 0.5222, 0.6388, 0.534, 0.6335, 0.5538, 0.6523, 0.5316, 0.6669, 0.5161, 0.6198, 0.5095, 0.5993, 0.5249, 0.5958, 0.5274, 0.6166, 0.5222, 0.6388, 0.5316, 0.6669, 0.5047, 0.6683, 0.5095, 0.6412, 0.505, 0.6237, 0.495, 0.6055, 0.5095, 0.5993, 0.5161, 0.6198, 0.5379, 0.674, 0.5283, 0.6458, 0.5401, 0.6405, 0.5601, 0.6592, 0.5154, 0.6063, 0.5308, 0.6028, 0.5334, 0.6235, 0.5221, 0.6269, 0.5283, 0.6458, 0.5379, 0.674, 0.511, 0.6755, 0.5156, 0.6483, 0.511, 0.6307, 0.5009, 0.6125, 0.5154, 0.6063, 0.5221, 0.6269, 0.9244, 0.1404, 0.9244, 0.05738, 0.933, 0.05738, 0.933, 0.1404, 0.9452, 0.1378, 0.9452, 0.05471, 0.9539, 0.05471, 0.9539, 0.1378, 0.9113, 0.8738, 0.9113, 0.9569, 0.9026, 0.9569, 0.9026, 0.8738, 0.8946, 0.3773, 0.8946, 0.4497, 0.886, 0.4497, 0.886, 0.3773, 0.8946, 0.8195, 0.8946, 0.9528, 0.886, 0.9528, 0.886, 0.8195, 0.9244, 0.563, 0.9244, 0.4564, 0.933, 0.4564, 0.933, 0.563, 0.9452, 0.5603, 0.9452, 0.4537, 0.9539, 0.4537, 0.9539, 0.5603, 0.9113, 0.4513, 0.9113, 0.5578, 0.9027, 0.5578, 0.9026, 0.4513, 0.9244, 0.1906, 0.9244, 0.1404, 0.933, 0.1404, 0.933, 0.1906, 0.9452, 0.1879, 0.9452, 0.1378, 0.9539, 0.1378, 0.9539, 0.1879, 0.9113, 0.8237, 0.9113, 0.8738, 0.9026, 0.8738, 0.9027, 0.8237, 0.8946, 0.05068, 0.8946, 0.1337, 0.886, 0.1337, 0.886, 0.05068, 0.8946, 0.2535, 0.8946, 0.3123, 0.886, 0.3123, 0.886, 0.2535, 0.9244, 0.384, 0.9244, 0.3191, 0.933, 0.3191, 0.933, 0.384, 0.9452, 0.3813, 0.9452, 0.3164, 0.9539, 0.3164, 0.9539, 0.3813, 0.9113, 0.6303, 0.9113, 0.6952, 0.9027, 0.6952, 0.9027, 0.6303, 0.9244, 0.3191, 0.9244, 0.2602, 0.933, 0.2602, 0.933, 0.3191, 0.9452, 0.3164, 0.9452, 0.2575, 0.9539, 0.2575, 0.9539, 0.3164, 0.9113, 0.6952, 0.9113, 0.7541, 0.9027, 0.7541, 0.9027, 0.6952, 0.8946, 0.2162, 0.8946, 0.2535, 0.886, 0.2535, 0.886, 0.2162, 0.8946, 0.4497, 0.8946, 0.5563, 0.886, 0.5563, 0.886, 0.4497, 0.8946, 0.5563, 0.8946, 0.6776, 0.886, 0.6776, 0.886, 0.5563, 0.8946, 0.6776, 0.8946, 0.8195, 0.886, 0.8195, 0.886, 0.6776, 0.9244, 0.9595, 0.9244, 0.8262, 0.933, 0.8262, 0.933, 0.9595, 0.9244, 0.8262, 0.9244, 0.6843, 0.933, 0.6843, 0.933, 0.8262, 0.9244, 0.6843, 0.9244, 0.563, 0.933, 0.563, 0.933, 0.6843, 0.9452, 0.9569, 0.9452, 0.8235, 0.9539, 0.8235, 0.9539, 0.9569, 0.9452, 0.8235, 0.9452, 0.6816, 0.9539, 0.6816, 0.9539, 0.8235, 0.9452, 0.6816, 0.9452, 0.5603, 0.9539, 0.5603, 0.9539, 0.6816, 0.9113, 0.05474, 0.9113, 0.1881, 0.9026, 0.1881, 0.9026, 0.05474, 0.9113, 0.1881, 0.9113, 0.33, 0.9026, 0.33, 0.9026, 0.1881, 0.9113, 0.33, 0.9113, 0.4513, 0.9026, 0.4513, 0.9026, 0.33, 0.8946, 0.3123, 0.8946, 0.3773, 0.886, 0.3773, 0.886, 0.3123, 0.9244, 0.4564, 0.9244, 0.384, 0.933, 0.384, 0.933, 0.4564, 0.9452, 0.4537, 0.9452, 0.3813, 0.9539, 0.3813, 0.9539, 0.4537, 0.9113, 0.5578, 0.9113, 0.6303, 0.9027, 0.6303, 0.9027, 0.5578, 0.9244, 0.2602, 0.9244, 0.2229, 0.933, 0.2229, 0.933, 0.2602, 0.9244, 0.2229, 0.9244, 0.1906, 0.933, 0.1906, 0.933, 0.2229, 0.9452, 0.2575, 0.9452, 0.2202, 0.9539, 0.2202, 0.9539, 0.2575, 0.9452, 0.2202, 0.9452, 0.1879, 0.9539, 0.1879, 0.9539, 0.2202, 0.9113, 0.7541, 0.9113, 0.7913, 0.9027, 0.7913, 0.9027, 0.7541, 0.9113, 0.7913, 0.9113, 0.8237, 0.9027, 0.8237, 0.9027, 0.7913, 0.8946, 0.1337, 0.8946, 0.1839, 0.886, 0.1839, 0.886, 0.1337, 0.8946, 0.1839, 0.8946, 0.2162, 0.886, 0.2162, 0.886, 0.1839, 0.4931, 0.7123, 0.5067, 0.6714, 0.5335, 0.6699, 0.5477, 0.7116])
me_cylinder_002.materials.append(mat_circular_table)
me_cylinder_002.update()

# ---- objects
ob_cylinder = bpy.data.objects.new('Cylinder', me_cylinder)
ob_cylinder_001 = bpy.data.objects.new('Cylinder.001', me_cylinder_001)
ob_center_1 = bpy.data.objects.new('Center 1', me_cylinder_002)

# ---- transforms, parenting, visibility, modifiers, constraints
ob_cylinder.location = (0.0, 0.0, 0.0)
ob_cylinder_001.location = (0.0, 0.0, 0.0)
ob_center_1.location = (0.0, 0.0, 0.0)

# ---- collection membership
col_collection.objects.link(ob_cylinder)
col_collection.objects.link(ob_cylinder_001)
col_collection.objects.link(ob_center_1)

# ---- scene / render settings (as saved in the file)
scene.frame_start = 1; scene.frame_end = 250; scene.frame_set(1)
scene.render.engine = 'BLENDER_EEVEE_NEXT'
scene.cycles.sampling_pattern = 'TABULATED_SOBOL'
scene.cycles.use_light_tree = False
scene.view_settings.view_transform = 'Filmic'
bpy.context.view_layer.update()

# ---- added for rendering (the .blend has no active camera and no usable light): camera, sun
cam_auto = bpy.data.cameras.new('AutoCamera')
cam_auto.lens = 50.0
cam_auto.sensor_width = 36.0
cam_auto.clip_end = 1000.0
ob_auto_camera = bpy.data.objects.new('AutoCamera', cam_auto)
scene.collection.objects.link(ob_auto_camera)
ob_auto_camera.location = (13.3966, -16.0759, 12.7796)
ob_auto_camera.rotation_euler = (1.09748, -7.21219e-08, 0.694738)
scene.camera = ob_auto_camera
light_auto_sun = bpy.data.lights.new('AutoSun', 'SUN')
light_auto_sun.energy = 3.0
light_auto_sun.angle = 0.0523599
ob_auto_sun = bpy.data.objects.new('AutoSun', light_auto_sun)
scene.collection.objects.link(ob_auto_sun)
ob_auto_sun.rotation_euler = (0.872665, 0.174533, 0.523599)
bpy.context.view_layer.update()
